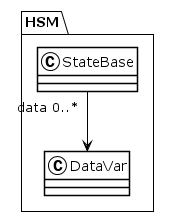

The diagram above was rendered by PlantUML. Its source (embedded in the PNG):
@startuml
!theme plain
package HSM {
class StateBase {
}
StateBase "data 0..*" --> DataVar
class DataVar {
}
}
@enduml